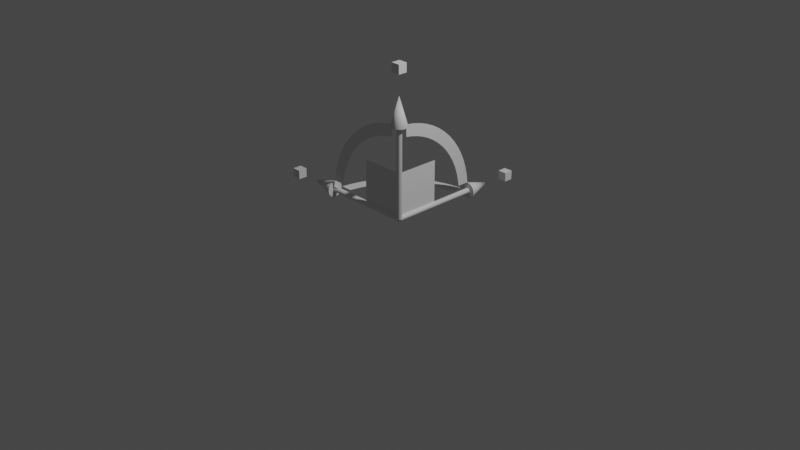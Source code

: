 # Source: axis_gizmo.blend  (saved by Blender 2.80.75; exported with 4.5.12 LTS)
import bpy
from mathutils import Matrix  # noqa: F401  (used for matrix-valued properties, if any)

bpy.ops.wm.read_factory_settings(use_empty=True)
scene = bpy.context.scene
scene.name = 'Scene'

# ---- collections
col_collection = bpy.data.collections.new('Collection'); scene.collection.children.link(col_collection)

# ---- world
world_world = bpy.data.worlds.new('World'); scene.world = world_world
world_world.use_nodes = True; world_world.node_tree.nodes.clear()
_N = world_world.node_tree.nodes; _L = world_world.node_tree.links
n0 = _N.new('ShaderNodeOutputWorld'); n0.name = 'World Output'; n0.location = (300, 300)
n1 = _N.new('ShaderNodeBackground'); n1.name = 'Background'; n1.location = (10, 300)
n1.inputs[0].default_value = (0.05088, 0.05088, 0.05088, 1.0)
_L.new(n1.outputs[0], n0.inputs[0])
n0.is_active_output = True
world_world.color = (0.05088, 0.05088, 0.05088)
world_world.use_sun_shadow = False
world_world.sun_shadow_jitter_overblur = 0.0

# ---- cameras
cam_camera = bpy.data.cameras.new('Camera')
cam_camera.clip_end = 100.0
cam_camera.ortho_scale = 7.314

# ---- lights
light_light = bpy.data.lights.new('Light', 'POINT')
light_light.transmission_factor = 0.0
light_light.energy = 1000.0
light_light.shadow_soft_size = 0.1
light_light.shadow_maximum_resolution = 0.006
light_light.use_absolute_resolution = True

# ---- meshes
me_cylinder = bpy.data.meshes.new('Cylinder')
me_cylinder.from_pydata([(8.727e-08, 0.183, -1.192e-07), (8.727e-08, 0.183, 1.177), (0.0357, 0.1795, -1.192e-07), (0.0357, 0.1795, 1.177), (0.07004, 0.1691, -1.192e-07), (0.07004, 0.1691, 1.177), (0.1017, 0.1522, -1.192e-07), (0.1017, 0.1522, 1.177), (0.1294, 0.1294, -1.192e-07), (0.1294, 0.1294, 1.177), (0.1522, 0.1017, -1.192e-07), (0.1522, 0.1017, 1.177), (0.1691, 0.07004, -1.192e-07), (0.1691, 0.07004, 1.177), (0.1795, 0.0357, -1.192e-07), (0.1795, 0.0357, 1.177), (0.183, 2.795e-07, -1.192e-07), (0.183, 2.795e-07, 1.177), (0.1795, -0.0357, -1.192e-07), (0.1795, -0.0357, 1.177), (0.1691, -0.07004, -1.192e-07), (0.1691, -0.07004, 1.177), (0.1522, -0.1017, -1.192e-07), (0.1522, -0.1017, 1.177), (0.1294, -0.1294, -1.192e-07), (0.1294, -0.1294, 1.177), (0.1017, -0.1522, -1.192e-07), (0.1017, -0.1522, 1.177), (0.07004, -0.1691, -1.192e-07), (0.07004, -0.1691, 1.177), (0.0357, -0.1795, -1.192e-07), (0.0357, -0.1795, 1.177), (2.763e-08, -0.183, -1.192e-07), (2.763e-08, -0.183, 1.177), (-0.0357, -0.1795, -1.192e-07), (-0.0357, -0.1795, 1.177), (-0.07004, -0.1691, -1.192e-07), (-0.07004, -0.1691, 1.177), (-0.1017, -0.1522, -1.192e-07), (-0.1017, -0.1522, 1.177), (-0.1294, -0.1294, -1.192e-07), (-0.1294, -0.1294, 1.177), (-0.1522, -0.1017, -1.192e-07), (-0.1522, -0.1017, 1.177), (-0.1691, -0.07004, -1.192e-07), (-0.1691, -0.07004, 1.177), (-0.1795, -0.0357, -1.192e-07), (-0.1795, -0.0357, 1.177), (-0.183, 4.424e-07, -1.192e-07), (-0.183, 4.424e-07, 1.177), (-0.1795, 0.03571, -1.192e-07), (-0.1795, 0.03571, 1.177), (-0.1691, 0.07004, -1.192e-07), (-0.1691, 0.07004, 1.177), (-0.1522, 0.1017, -1.192e-07), (-0.1522, 0.1017, 1.177), (-0.1294, 0.1294, -1.192e-07), (-0.1294, 0.1294, 1.177), (-0.1017, 0.1522, -1.192e-07), (-0.1017, 0.1522, 1.177), (-0.07004, 0.1691, -1.192e-07), (-0.07004, 0.1691, 1.177), (-0.0357, 0.1795, -1.192e-07), (-0.0357, 0.1795, 1.177), (0.1104, 0.5553, 1.177), (5.801e-08, 0.5661, 1.177), (0.2166, 0.523, 1.177), (0.3145, 0.4707, 1.177), (0.4003, 0.4003, 1.177), (0.4707, 0.3145, 1.177), (0.523, 0.2166, 1.177), (0.5553, 0.1104, 1.177), (0.5661, 1.824e-07, 1.177), (0.5553, -0.1104, 1.177), (0.523, -0.2166, 1.177), (0.4707, -0.3145, 1.177), (0.4003, -0.4003, 1.177), (0.3145, -0.4707, 1.177), (0.2166, -0.523, 1.177), (0.1104, -0.5553, 1.177), (-1.265e-07, -0.5661, 1.177), (-0.1104, -0.5553, 1.177), (-0.2166, -0.523, 1.177), (-0.3145, -0.4707, 1.177), (-0.4003, -0.4003, 1.177), (-0.4707, -0.3145, 1.177), (-0.523, -0.2166, 1.177), (-0.5553, -0.1104, 1.177), (-0.5661, 6.864e-07, 1.177), (-0.5553, 0.1104, 1.177), (-0.523, 0.2166, 1.177), (-0.4707, 0.3145, 1.177), (-0.4003, 0.4003, 1.177), (-0.3145, 0.4707, 1.177), (-0.2166, 0.523, 1.177), (-0.1104, 0.5553, 1.177), (1.351e-07, 3.026e-07, 1.549)], [], [(0, 1, 3, 2), (2, 3, 5, 4), (4, 5, 7, 6), (6, 7, 9, 8), (8, 9, 11, 10), (10, 11, 13, 12), (12, 13, 15, 14), (14, 15, 17, 16), (16, 17, 19, 18), (18, 19, 21, 20), (20, 21, 23, 22), (22, 23, 25, 24), (24, 25, 27, 26), (26, 27, 29, 28), (28, 29, 31, 30), (30, 31, 33, 32), (32, 33, 35, 34), (34, 35, 37, 36), (36, 37, 39, 38), (38, 39, 41, 40), (40, 41, 43, 42), (42, 43, 45, 44), (44, 45, 47, 46), (46, 47, 49, 48), (48, 49, 51, 50), (50, 51, 53, 52), (52, 53, 55, 54), (54, 55, 57, 56), (56, 57, 59, 58), (58, 59, 61, 60), (17, 15, 71, 72), (60, 61, 63, 62), (62, 63, 1, 0), (0, 2, 4, 6, 8, 10, 12, 14, 16, 18, 20, 22, 24, 26, 28, 30, 32, 34, 36, 38, 40, 42, 44, 46, 48, 50, 52, 54, 56, 58, 60, 62), (72, 71, 96), (35, 33, 80, 81), (53, 51, 89, 90), (9, 7, 67, 68), (27, 25, 76, 77), (45, 43, 85, 86), (63, 61, 94, 95), (19, 17, 72, 73), (37, 35, 81, 82), (55, 53, 90, 91), (11, 9, 68, 69), (29, 27, 77, 78), (47, 45, 86, 87), (3, 1, 65, 64), (1, 63, 95, 65), (21, 19, 73, 74), (39, 37, 82, 83), (57, 55, 91, 92), (13, 11, 69, 70), (31, 29, 78, 79), (49, 47, 87, 88), (5, 3, 64, 66), (23, 21, 74, 75), (41, 39, 83, 84), (59, 57, 92, 93), (15, 13, 70, 71), (33, 31, 79, 80), (51, 49, 88, 89), (7, 5, 66, 67), (25, 23, 75, 76), (43, 41, 84, 85), (61, 59, 93, 94), (86, 85, 96), (73, 72, 96), (87, 86, 96), (74, 73, 96), (88, 87, 96), (75, 74, 96), (89, 88, 96), (76, 75, 96), (90, 89, 96), (77, 76, 96), (91, 90, 96), (78, 77, 96), (64, 65, 96), (92, 91, 96), (79, 78, 96), (66, 64, 96), (93, 92, 96), (80, 79, 96), (67, 66, 96), (94, 93, 96), (81, 80, 96), (68, 67, 96), (95, 94, 96), (82, 81, 96), (69, 68, 96), (65, 95, 96), (83, 82, 96), (70, 69, 96), (84, 83, 96), (71, 70, 96), (85, 84, 96)])
me_cylinder.polygons.foreach_set('use_smooth', [1, 1, 1, 1, 1, 1, 1, 1, 1, 1, 1, 1, 1, 1, 1, 1, 1, 1, 1, 1, 1, 1, 1, 1, 1, 1, 1, 1, 1, 1, 0, 1, 1, 0, 1, 0, 0, 0, 0, 0, 0, 0, 0, 0, 0, 0, 0, 0, 0, 0, 0, 0, 0, 0, 0, 0, 0, 0, 0, 0, 0, 0, 0, 0, 0, 0, 1, 1, 1, 1, 1, 1, 1, 1, 1, 1, 1, 1, 1, 1, 1, 1, 1, 1, 1, 1, 1, 1, 1, 1, 1, 1, 1, 1, 1, 1, 1])
_uv = me_cylinder.uv_layers.new(name='UVMap')
_uv.uv.foreach_set('vector', [1.0, 0.5, 1.0, 1.0, 0.9688, 1.0, 0.9688, 0.5, 0.9688, 0.5, 0.9688, 1.0, 0.9375, 1.0, 0.9375, 0.5, 0.9375, 0.5, 0.9375, 1.0, 0.9062, 1.0, 0.9062, 0.5, 0.9062, 0.5, 0.9062, 1.0, 0.875, 1.0, 0.875, 0.5, 0.875, 0.5, 0.875, 1.0, 0.8438, 1.0, 0.8438, 0.5, 0.8438, 0.5, 0.8438, 1.0, 0.8125, 1.0, 0.8125, 0.5, 0.8125, 0.5, 0.8125, 1.0, 0.7812, 1.0, 0.7812, 0.5, 0.7812, 0.5, 0.7812, 1.0, 0.75, 1.0, 0.75, 0.5, 0.75, 0.5, 0.75, 1.0, 0.7188, 1.0, 0.7188, 0.5, 0.7188, 0.5, 0.7188, 1.0, 0.6875, 1.0, 0.6875, 0.5, 0.6875, 0.5, 0.6875, 1.0, 0.6562, 1.0, 0.6562, 0.5, 0.6562, 0.5, 0.6562, 1.0, 0.625, 1.0, 0.625, 0.5, 0.625, 0.5, 0.625, 1.0, 0.5938, 1.0, 0.5938, 0.5, 0.5938, 0.5, 0.5938, 1.0, 0.5625, 1.0, 0.5625, 0.5, 0.5625, 0.5, 0.5625, 1.0, 0.5312, 1.0, 0.5312, 0.5, 0.5312, 0.5, 0.5312, 1.0, 0.5, 1.0, 0.5, 0.5, 0.5, 0.5, 0.5, 1.0, 0.4688, 1.0, 0.4688, 0.5, 0.4688, 0.5, 0.4688, 1.0, 0.4375, 1.0, 0.4375, 0.5, 0.4375, 0.5, 0.4375, 1.0, 0.4062, 1.0, 0.4062, 0.5, 0.4062, 0.5, 0.4062, 1.0, 0.375, 1.0, 0.375, 0.5, 0.375, 0.5, 0.375, 1.0, 0.3438, 1.0, 0.3438, 0.5, 0.3438, 0.5, 0.3438, 1.0, 0.3125, 1.0, 0.3125, 0.5, 0.3125, 0.5, 0.3125, 1.0, 0.2812, 1.0, 0.2812, 0.5, 0.2812, 0.5, 0.2812, 1.0, 0.25, 1.0, 0.25, 0.5, 0.25, 0.5, 0.25, 1.0, 0.2188, 1.0, 0.2188, 0.5, 0.2188, 0.5, 0.2188, 1.0, 0.1875, 1.0, 0.1875, 0.5, 0.1875, 0.5, 0.1875, 1.0, 0.1562, 1.0, 0.1562, 0.5, 0.1562, 0.5, 0.1562, 1.0, 0.125, 1.0, 0.125, 0.5, 0.125, 0.5, 0.125, 1.0, 0.09375, 1.0, 0.09375, 0.5, 0.09375, 0.5, 0.09375, 1.0, 0.0625, 1.0, 0.0625, 0.5, 0.75, 1.0, 0.7812, 1.0, 0.7812, 1.0, 0.75, 1.0, 0.0625, 0.5, 0.0625, 1.0, 0.03125, 1.0, 0.03125, 0.5, 0.03125, 0.5, 0.03125, 1.0, 0.0, 1.0, 0.0, 0.5, 0.75, 0.49, 0.7968, 0.4854, 0.8418, 0.4717, 0.8833, 0.4496, 0.9197, 0.4197, 0.9496, 0.3833, 0.9717, 0.3418, 0.9854, 0.2968, 0.99, 0.25, 0.9854, 0.2032, 0.9717, 0.1582, 0.9496, 0.1167, 0.9197, 0.08029, 0.8833, 0.05045, 0.8418, 0.02827, 0.7968, 0.01461, 0.75, 0.01, 0.7032, 0.01461, 0.6582, 0.02827, 0.6167, 0.05045, 0.5803, 0.08029, 0.5504, 0.1167, 0.5283, 0.1582, 0.5146, 0.2032, 0.51, 0.25, 0.5146, 0.2968, 0.5283, 0.3418, 0.5504, 0.3833, 0.5803, 0.4197, 0.6167, 0.4496, 0.6582, 0.4717, 0.7032, 0.4854, 0.75, 1.0, 0.7812, 1.0, 0.75, 1.0, 0.4688, 1.0, 0.5, 1.0, 0.5, 1.0, 0.4688, 1.0, 0.1875, 1.0, 0.2188, 1.0, 0.2188, 1.0, 0.1875, 1.0, 0.875, 1.0, 0.9062, 1.0, 0.9062, 1.0, 0.875, 1.0, 0.5938, 1.0, 0.625, 1.0, 0.625, 1.0, 0.5938, 1.0, 0.3125, 1.0, 0.3438, 1.0, 0.3438, 1.0, 0.3125, 1.0, 0.03125, 1.0, 0.0625, 1.0, 0.0625, 1.0, 0.03125, 1.0, 0.7188, 1.0, 0.75, 1.0, 0.75, 1.0, 0.7188, 1.0, 0.4375, 1.0, 0.4688, 1.0, 0.4688, 1.0, 0.4375, 1.0, 0.1562, 1.0, 0.1875, 1.0, 0.1875, 1.0, 0.1562, 1.0, 0.8438, 1.0, 0.875, 1.0, 0.875, 1.0, 0.8438, 1.0, 0.5625, 1.0, 0.5938, 1.0, 0.5938, 1.0, 0.5625, 1.0, 0.2812, 1.0, 0.3125, 1.0, 0.3125, 1.0, 0.2812, 1.0, 0.9688, 1.0, 1.0, 1.0, 1.0, 1.0, 0.9688, 1.0, 0.0, 1.0, 0.03125, 1.0, 0.03125, 1.0, 0.0, 1.0, 0.6875, 1.0, 0.7188, 1.0, 0.7188, 1.0, 0.6875, 1.0, 0.4062, 1.0, 0.4375, 1.0, 0.4375, 1.0, 0.4062, 1.0, 0.125, 1.0, 0.1562, 1.0, 0.1562, 1.0, 0.125, 1.0, 0.8125, 1.0, 0.8438, 1.0, 0.8438, 1.0, 0.8125, 1.0, 0.5312, 1.0, 0.5625, 1.0, 0.5625, 1.0, 0.5312, 1.0, 0.25, 1.0, 0.2812, 1.0, 0.2812, 1.0, 0.25, 1.0, 0.9375, 1.0, 0.9688, 1.0, 0.9688, 1.0, 0.9375, 1.0, 0.6562, 1.0, 0.6875, 1.0, 0.6875, 1.0, 0.6562, 1.0, 0.375, 1.0, 0.4062, 1.0, 0.4062, 1.0, 0.375, 1.0, 0.09375, 1.0, 0.125, 1.0, 0.125, 1.0, 0.09375, 1.0, 0.7812, 1.0, 0.8125, 1.0, 0.8125, 1.0, 0.7812, 1.0, 0.5, 1.0, 0.5312, 1.0, 0.5312, 1.0, 0.5, 1.0, 0.2188, 1.0, 0.25, 1.0, 0.25, 1.0, 0.2188, 1.0, 0.9062, 1.0, 0.9375, 1.0, 0.9375, 1.0, 0.9062, 1.0, 0.625, 1.0, 0.6562, 1.0, 0.6562, 1.0, 0.625, 1.0, 0.3438, 1.0, 0.375, 1.0, 0.375, 1.0, 0.3438, 1.0, 0.0625, 1.0, 0.09375, 1.0, 0.09375, 1.0, 0.0625, 1.0, 0.3125, 1.0, 0.3438, 1.0, 0.3125, 1.0, 0.7188, 1.0, 0.75, 1.0, 0.7188, 1.0, 0.2812, 1.0, 0.3125, 1.0, 0.2812, 1.0, 0.6875, 1.0, 0.7188, 1.0, 0.6875, 1.0, 0.25, 1.0, 0.2812, 1.0, 0.25, 1.0, 0.6562, 1.0, 0.6875, 1.0, 0.6562, 1.0, 0.2188, 1.0, 0.25, 1.0, 0.2188, 1.0, 0.625, 1.0, 0.6562, 1.0, 0.625, 1.0, 0.1875, 1.0, 0.2188, 1.0, 0.1875, 1.0, 0.5938, 1.0, 0.625, 1.0, 0.5938, 1.0, 0.1562, 1.0, 0.1875, 1.0, 0.1562, 1.0, 0.5625, 1.0, 0.5938, 1.0, 0.5625, 1.0, 0.9688, 1.0, 1.0, 1.0, 0.9688, 1.0, 0.125, 1.0, 0.1562, 1.0, 0.125, 1.0, 0.5312, 1.0, 0.5625, 1.0, 0.5312, 1.0, 0.9375, 1.0, 0.9688, 1.0, 0.9375, 1.0, 0.09375, 1.0, 0.125, 1.0, 0.09375, 1.0, 0.5, 1.0, 0.5312, 1.0, 0.5, 1.0, 0.9062, 1.0, 0.9375, 1.0, 0.9062, 1.0, 0.0625, 1.0, 0.09375, 1.0, 0.0625, 1.0, 0.4688, 1.0, 0.5, 1.0, 0.4688, 1.0, 0.875, 1.0, 0.9062, 1.0, 0.875, 1.0, 0.03125, 1.0, 0.0625, 1.0, 0.03125, 1.0, 0.4375, 1.0, 0.4688, 1.0, 0.4375, 1.0, 0.8438, 1.0, 0.875, 1.0, 0.8438, 1.0, 0.0, 1.0, 0.03125, 1.0, 0.0, 1.0, 0.4062, 1.0, 0.4375, 1.0, 0.4062, 1.0, 0.8125, 1.0, 0.8438, 1.0, 0.8125, 1.0, 0.375, 1.0, 0.4062, 1.0, 0.375, 1.0, 0.7812, 1.0, 0.8125, 1.0, 0.7812, 1.0, 0.3438, 1.0, 0.375, 1.0, 0.3438, 1.0])
me_cylinder.use_remesh_preserve_volume = False
me_cylinder.use_remesh_preserve_attributes = False
me_cylinder.use_mirror_vertex_groups = False
me_cylinder.update()
me_cylinder_001 = bpy.data.meshes.new('Cylinder.001')
me_cylinder_001.from_pydata([(-0.9952, 0.09802, 0.0), (-0.9808, 0.1951, 0.0), (-0.9569, 0.2903, 0.0), (-0.9239, 0.3827, 0.0), (-0.8819, 0.4714, 0.0), (-0.8315, 0.5556, 0.0), (-0.773, 0.6344, 0.0), (-0.7071, 0.7071, 0.0), (-0.6344, 0.773, 0.0), (-0.5556, 0.8315, 0.0), (-0.4714, 0.8819, 0.0), (-0.3827, 0.9239, 0.0), (-0.2903, 0.9569, 0.0), (-0.1951, 0.9808, 0.0), (-0.09802, 0.9952, 0.0), (-0.8634, 0.09802, 0.0), (-0.8509, 0.1693, 0.0), (-0.8302, 0.2518, 0.0), (-0.8015, 0.332, 0.0), (-0.7651, 0.409, 0.0), (-0.7213, 0.482, 0.0), (-0.6706, 0.5504, 0.0), (-0.6135, 0.6135, 0.0), (-0.5504, 0.6706, 0.0), (-0.482, 0.7213, 0.0), (-0.409, 0.7651, 0.0), (-0.332, 0.8015, 0.0), (-0.2518, 0.8302, 0.0), (-0.1693, 0.8509, 0.0), (-0.09802, 0.8634, 0.0)], [], [(15, 16, 1, 0), (16, 17, 2, 1), (17, 18, 3, 2), (18, 19, 4, 3), (19, 20, 5, 4), (20, 21, 6, 5), (21, 22, 7, 6), (22, 23, 8, 7), (23, 24, 9, 8), (24, 25, 10, 9), (25, 26, 11, 10), (26, 27, 12, 11), (27, 28, 13, 12), (28, 29, 14, 13)])
_uv = me_cylinder_001.uv_layers.new(name='UVMap')
_uv.uv.foreach_set('vector', [0.04279, 0.2704, 0.04579, 0.2906, 0.01461, 0.2968, 0.01116, 0.2735, 0.04579, 0.2906, 0.05075, 0.3104, 0.02033, 0.3197, 0.01461, 0.2968, 0.05075, 0.3104, 0.05764, 0.3297, 0.02827, 0.3418, 0.02033, 0.3197, 0.05764, 0.3297, 0.06637, 0.3482, 0.03834, 0.3631, 0.02827, 0.3418, 0.06637, 0.3482, 0.07688, 0.3657, 0.05045, 0.3833, 0.03834, 0.3631, 0.07688, 0.3657, 0.08905, 0.3821, 0.06448, 0.4023, 0.05045, 0.3833, 0.08905, 0.3821, 0.1028, 0.3972, 0.08029, 0.4197, 0.06448, 0.4023, 0.1028, 0.3972, 0.1179, 0.411, 0.09775, 0.4355, 0.08029, 0.4197, 0.1179, 0.411, 0.1343, 0.4231, 0.1167, 0.4496, 0.09775, 0.4355, 0.1343, 0.4231, 0.1518, 0.4336, 0.1369, 0.4617, 0.1167, 0.4496, 0.1518, 0.4336, 0.1703, 0.4424, 0.1582, 0.4717, 0.1369, 0.4617, 0.1703, 0.4424, 0.1896, 0.4492, 0.1803, 0.4797, 0.1582, 0.4717, 0.1896, 0.4492, 0.2094, 0.4542, 0.2032, 0.4854, 0.1803, 0.4797, 0.2094, 0.4542, 0.2296, 0.4572, 0.2265, 0.4888, 0.2032, 0.4854])
me_cylinder_001.use_remesh_preserve_volume = False
me_cylinder_001.use_remesh_preserve_attributes = False
me_cylinder_001.use_mirror_vertex_groups = False
me_cylinder_001.update()
me_plane_001 = bpy.data.meshes.new('Plane.001')
me_plane_001.from_pydata([(-0.5, 0.5, 0.0), (0.0, 0.5, 0.0), (-0.5, 0.0, 0.0), (0.0, 0.0, 0.0)], [], [(2, 3, 1, 0)])
_uv = me_plane_001.uv_layers.new(name='UVMap')
_uv.uv.foreach_set('vector', [0.0, 0.5, 0.5, 0.5, 0.5, 1.0, 0.0, 1.0])
me_plane_001.use_remesh_preserve_volume = False
me_plane_001.use_remesh_preserve_attributes = False
me_plane_001.use_mirror_vertex_groups = False
me_plane_001.update()
me_cylinder_002 = bpy.data.meshes.new('Cylinder.002')
me_cylinder_002.from_pydata([(-0.9952, 0.09802, 0.0), (-0.9808, 0.1951, 0.0), (-0.9569, 0.2903, 0.0), (-0.9239, 0.3827, 0.0), (-0.8819, 0.4714, 0.0), (-0.8315, 0.5556, 0.0), (-0.773, 0.6344, 0.0), (-0.7071, 0.7071, 0.0), (-0.6344, 0.773, 0.0), (-0.5556, 0.8315, 0.0), (-0.4714, 0.8819, 0.0), (-0.3827, 0.9239, 0.0), (-0.2903, 0.9569, 0.0), (-0.1951, 0.9808, 0.0), (-0.09802, 0.9952, 0.0), (-0.8634, 0.09802, 0.0), (-0.8509, 0.1693, 0.0), (-0.8302, 0.2518, 0.0), (-0.8015, 0.332, 0.0), (-0.7651, 0.409, 0.0), (-0.7213, 0.482, 0.0), (-0.6706, 0.5504, 0.0), (-0.6135, 0.6135, 0.0), (-0.5504, 0.6706, 0.0), (-0.482, 0.7213, 0.0), (-0.409, 0.7651, 0.0), (-0.332, 0.8015, 0.0), (-0.2518, 0.8302, 0.0), (-0.1693, 0.8509, 0.0), (-0.09802, 0.8634, 0.0)], [], [(15, 16, 1, 0), (16, 17, 2, 1), (17, 18, 3, 2), (18, 19, 4, 3), (19, 20, 5, 4), (20, 21, 6, 5), (21, 22, 7, 6), (22, 23, 8, 7), (23, 24, 9, 8), (24, 25, 10, 9), (25, 26, 11, 10), (26, 27, 12, 11), (27, 28, 13, 12), (28, 29, 14, 13)])
_uv = me_cylinder_002.uv_layers.new(name='UVMap')
_uv.uv.foreach_set('vector', [0.04279, 0.2704, 0.04579, 0.2906, 0.01461, 0.2968, 0.01116, 0.2735, 0.04579, 0.2906, 0.05075, 0.3104, 0.02033, 0.3197, 0.01461, 0.2968, 0.05075, 0.3104, 0.05764, 0.3297, 0.02827, 0.3418, 0.02033, 0.3197, 0.05764, 0.3297, 0.06637, 0.3482, 0.03834, 0.3631, 0.02827, 0.3418, 0.06637, 0.3482, 0.07688, 0.3657, 0.05045, 0.3833, 0.03834, 0.3631, 0.07688, 0.3657, 0.08905, 0.3821, 0.06448, 0.4023, 0.05045, 0.3833, 0.08905, 0.3821, 0.1028, 0.3972, 0.08029, 0.4197, 0.06448, 0.4023, 0.1028, 0.3972, 0.1179, 0.411, 0.09775, 0.4355, 0.08029, 0.4197, 0.1179, 0.411, 0.1343, 0.4231, 0.1167, 0.4496, 0.09775, 0.4355, 0.1343, 0.4231, 0.1518, 0.4336, 0.1369, 0.4617, 0.1167, 0.4496, 0.1518, 0.4336, 0.1703, 0.4424, 0.1582, 0.4717, 0.1369, 0.4617, 0.1703, 0.4424, 0.1896, 0.4492, 0.1803, 0.4797, 0.1582, 0.4717, 0.1896, 0.4492, 0.2094, 0.4542, 0.2032, 0.4854, 0.1803, 0.4797, 0.2094, 0.4542, 0.2296, 0.4572, 0.2265, 0.4888, 0.2032, 0.4854])
me_cylinder_002.use_remesh_preserve_volume = False
me_cylinder_002.use_remesh_preserve_attributes = False
me_cylinder_002.use_mirror_vertex_groups = False
me_cylinder_002.update()
me_plane_000 = bpy.data.meshes.new('Plane.000')
me_plane_000.from_pydata([(-0.5, 0.5, 0.0), (0.0, 0.5, 0.0), (-0.5, 0.0, 0.0), (0.0, 0.0, 0.0)], [], [(2, 3, 1, 0)])
_uv = me_plane_000.uv_layers.new(name='UVMap')
_uv.uv.foreach_set('vector', [0.0, 0.5, 0.5, 0.5, 0.5, 1.0, 0.0, 1.0])
me_plane_000.use_remesh_preserve_volume = False
me_plane_000.use_remesh_preserve_attributes = False
me_plane_000.use_mirror_vertex_groups = False
me_plane_000.update()
me_cylinder_003 = bpy.data.meshes.new('Cylinder.003')
me_cylinder_003.from_pydata([(-0.9952, 0.09802, 0.0), (-0.9808, 0.1951, 0.0), (-0.9569, 0.2903, 0.0), (-0.9239, 0.3827, 0.0), (-0.8819, 0.4714, 0.0), (-0.8315, 0.5556, 0.0), (-0.773, 0.6344, 0.0), (-0.7071, 0.7071, 0.0), (-0.6344, 0.773, 0.0), (-0.5556, 0.8315, 0.0), (-0.4714, 0.8819, 0.0), (-0.3827, 0.9239, 0.0), (-0.2903, 0.9569, 0.0), (-0.1951, 0.9808, 0.0), (-0.09802, 0.9952, 0.0), (-0.8634, 0.09802, 0.0), (-0.8509, 0.1693, 0.0), (-0.8302, 0.2518, 0.0), (-0.8015, 0.332, 0.0), (-0.7651, 0.409, 0.0), (-0.7213, 0.482, 0.0), (-0.6706, 0.5504, 0.0), (-0.6135, 0.6135, 0.0), (-0.5504, 0.6706, 0.0), (-0.482, 0.7213, 0.0), (-0.409, 0.7651, 0.0), (-0.332, 0.8015, 0.0), (-0.2518, 0.8302, 0.0), (-0.1693, 0.8509, 0.0), (-0.09802, 0.8634, 0.0)], [], [(15, 16, 1, 0), (16, 17, 2, 1), (17, 18, 3, 2), (18, 19, 4, 3), (19, 20, 5, 4), (20, 21, 6, 5), (21, 22, 7, 6), (22, 23, 8, 7), (23, 24, 9, 8), (24, 25, 10, 9), (25, 26, 11, 10), (26, 27, 12, 11), (27, 28, 13, 12), (28, 29, 14, 13)])
_uv = me_cylinder_003.uv_layers.new(name='UVMap')
_uv.uv.foreach_set('vector', [0.04279, 0.2704, 0.04579, 0.2906, 0.01461, 0.2968, 0.01116, 0.2735, 0.04579, 0.2906, 0.05075, 0.3104, 0.02033, 0.3197, 0.01461, 0.2968, 0.05075, 0.3104, 0.05764, 0.3297, 0.02827, 0.3418, 0.02033, 0.3197, 0.05764, 0.3297, 0.06637, 0.3482, 0.03834, 0.3631, 0.02827, 0.3418, 0.06637, 0.3482, 0.07688, 0.3657, 0.05045, 0.3833, 0.03834, 0.3631, 0.07688, 0.3657, 0.08905, 0.3821, 0.06448, 0.4023, 0.05045, 0.3833, 0.08905, 0.3821, 0.1028, 0.3972, 0.08029, 0.4197, 0.06448, 0.4023, 0.1028, 0.3972, 0.1179, 0.411, 0.09775, 0.4355, 0.08029, 0.4197, 0.1179, 0.411, 0.1343, 0.4231, 0.1167, 0.4496, 0.09775, 0.4355, 0.1343, 0.4231, 0.1518, 0.4336, 0.1369, 0.4617, 0.1167, 0.4496, 0.1518, 0.4336, 0.1703, 0.4424, 0.1582, 0.4717, 0.1369, 0.4617, 0.1703, 0.4424, 0.1896, 0.4492, 0.1803, 0.4797, 0.1582, 0.4717, 0.1896, 0.4492, 0.2094, 0.4542, 0.2032, 0.4854, 0.1803, 0.4797, 0.2094, 0.4542, 0.2296, 0.4572, 0.2265, 0.4888, 0.2032, 0.4854])
me_cylinder_003.use_remesh_preserve_volume = False
me_cylinder_003.use_remesh_preserve_attributes = False
me_cylinder_003.use_mirror_vertex_groups = False
me_cylinder_003.update()
me_plane_002 = bpy.data.meshes.new('Plane.002')
me_plane_002.from_pydata([(-0.5, 0.5, 0.0), (0.0, 0.5, 0.0), (-0.5, 0.0, 0.0), (0.0, 0.0, 0.0)], [], [(2, 3, 1, 0)])
_uv = me_plane_002.uv_layers.new(name='UVMap')
_uv.uv.foreach_set('vector', [0.0, 0.5, 0.5, 0.5, 0.5, 1.0, 0.0, 1.0])
me_plane_002.use_remesh_preserve_volume = False
me_plane_002.use_remesh_preserve_attributes = False
me_plane_002.use_mirror_vertex_groups = False
me_plane_002.update()
me_cylinder_004 = bpy.data.meshes.new('Cylinder.004')
me_cylinder_004.from_pydata([(8.727e-08, 0.183, -1.192e-07), (8.727e-08, 0.183, 1.177), (0.0357, 0.1795, -1.192e-07), (0.0357, 0.1795, 1.177), (0.07004, 0.1691, -1.192e-07), (0.07004, 0.1691, 1.177), (0.1017, 0.1522, -1.192e-07), (0.1017, 0.1522, 1.177), (0.1294, 0.1294, -1.192e-07), (0.1294, 0.1294, 1.177), (0.1522, 0.1017, -1.192e-07), (0.1522, 0.1017, 1.177), (0.1691, 0.07004, -1.192e-07), (0.1691, 0.07004, 1.177), (0.1795, 0.0357, -1.192e-07), (0.1795, 0.0357, 1.177), (0.183, 2.795e-07, -1.192e-07), (0.183, 2.795e-07, 1.177), (0.1795, -0.0357, -1.192e-07), (0.1795, -0.0357, 1.177), (0.1691, -0.07004, -1.192e-07), (0.1691, -0.07004, 1.177), (0.1522, -0.1017, -1.192e-07), (0.1522, -0.1017, 1.177), (0.1294, -0.1294, -1.192e-07), (0.1294, -0.1294, 1.177), (0.1017, -0.1522, -1.192e-07), (0.1017, -0.1522, 1.177), (0.07004, -0.1691, -1.192e-07), (0.07004, -0.1691, 1.177), (0.0357, -0.1795, -1.192e-07), (0.0357, -0.1795, 1.177), (2.763e-08, -0.183, -1.192e-07), (2.763e-08, -0.183, 1.177), (-0.0357, -0.1795, -1.192e-07), (-0.0357, -0.1795, 1.177), (-0.07004, -0.1691, -1.192e-07), (-0.07004, -0.1691, 1.177), (-0.1017, -0.1522, -1.192e-07), (-0.1017, -0.1522, 1.177), (-0.1294, -0.1294, -1.192e-07), (-0.1294, -0.1294, 1.177), (-0.1522, -0.1017, -1.192e-07), (-0.1522, -0.1017, 1.177), (-0.1691, -0.07004, -1.192e-07), (-0.1691, -0.07004, 1.177), (-0.1795, -0.0357, -1.192e-07), (-0.1795, -0.0357, 1.177), (-0.183, 4.424e-07, -1.192e-07), (-0.183, 4.424e-07, 1.177), (-0.1795, 0.03571, -1.192e-07), (-0.1795, 0.03571, 1.177), (-0.1691, 0.07004, -1.192e-07), (-0.1691, 0.07004, 1.177), (-0.1522, 0.1017, -1.192e-07), (-0.1522, 0.1017, 1.177), (-0.1294, 0.1294, -1.192e-07), (-0.1294, 0.1294, 1.177), (-0.1017, 0.1522, -1.192e-07), (-0.1017, 0.1522, 1.177), (-0.07004, 0.1691, -1.192e-07), (-0.07004, 0.1691, 1.177), (-0.0357, 0.1795, -1.192e-07), (-0.0357, 0.1795, 1.177), (0.1104, 0.5553, 1.177), (5.801e-08, 0.5661, 1.177), (0.2166, 0.523, 1.177), (0.3145, 0.4707, 1.177), (0.4003, 0.4003, 1.177), (0.4707, 0.3145, 1.177), (0.523, 0.2166, 1.177), (0.5553, 0.1104, 1.177), (0.5661, 1.824e-07, 1.177), (0.5553, -0.1104, 1.177), (0.523, -0.2166, 1.177), (0.4707, -0.3145, 1.177), (0.4003, -0.4003, 1.177), (0.3145, -0.4707, 1.177), (0.2166, -0.523, 1.177), (0.1104, -0.5553, 1.177), (-1.265e-07, -0.5661, 1.177), (-0.1104, -0.5553, 1.177), (-0.2166, -0.523, 1.177), (-0.3145, -0.4707, 1.177), (-0.4003, -0.4003, 1.177), (-0.4707, -0.3145, 1.177), (-0.523, -0.2166, 1.177), (-0.5553, -0.1104, 1.177), (-0.5661, 6.864e-07, 1.177), (-0.5553, 0.1104, 1.177), (-0.523, 0.2166, 1.177), (-0.4707, 0.3145, 1.177), (-0.4003, 0.4003, 1.177), (-0.3145, 0.4707, 1.177), (-0.2166, 0.523, 1.177), (-0.1104, 0.5553, 1.177), (1.351e-07, 3.026e-07, 1.549)], [], [(0, 1, 3, 2), (2, 3, 5, 4), (4, 5, 7, 6), (6, 7, 9, 8), (8, 9, 11, 10), (10, 11, 13, 12), (12, 13, 15, 14), (14, 15, 17, 16), (16, 17, 19, 18), (18, 19, 21, 20), (20, 21, 23, 22), (22, 23, 25, 24), (24, 25, 27, 26), (26, 27, 29, 28), (28, 29, 31, 30), (30, 31, 33, 32), (32, 33, 35, 34), (34, 35, 37, 36), (36, 37, 39, 38), (38, 39, 41, 40), (40, 41, 43, 42), (42, 43, 45, 44), (44, 45, 47, 46), (46, 47, 49, 48), (48, 49, 51, 50), (50, 51, 53, 52), (52, 53, 55, 54), (54, 55, 57, 56), (56, 57, 59, 58), (58, 59, 61, 60), (17, 15, 71, 72), (60, 61, 63, 62), (62, 63, 1, 0), (0, 2, 4, 6, 8, 10, 12, 14, 16, 18, 20, 22, 24, 26, 28, 30, 32, 34, 36, 38, 40, 42, 44, 46, 48, 50, 52, 54, 56, 58, 60, 62), (72, 71, 96), (35, 33, 80, 81), (53, 51, 89, 90), (9, 7, 67, 68), (27, 25, 76, 77), (45, 43, 85, 86), (63, 61, 94, 95), (19, 17, 72, 73), (37, 35, 81, 82), (55, 53, 90, 91), (11, 9, 68, 69), (29, 27, 77, 78), (47, 45, 86, 87), (3, 1, 65, 64), (1, 63, 95, 65), (21, 19, 73, 74), (39, 37, 82, 83), (57, 55, 91, 92), (13, 11, 69, 70), (31, 29, 78, 79), (49, 47, 87, 88), (5, 3, 64, 66), (23, 21, 74, 75), (41, 39, 83, 84), (59, 57, 92, 93), (15, 13, 70, 71), (33, 31, 79, 80), (51, 49, 88, 89), (7, 5, 66, 67), (25, 23, 75, 76), (43, 41, 84, 85), (61, 59, 93, 94), (86, 85, 96), (73, 72, 96), (87, 86, 96), (74, 73, 96), (88, 87, 96), (75, 74, 96), (89, 88, 96), (76, 75, 96), (90, 89, 96), (77, 76, 96), (91, 90, 96), (78, 77, 96), (64, 65, 96), (92, 91, 96), (79, 78, 96), (66, 64, 96), (93, 92, 96), (80, 79, 96), (67, 66, 96), (94, 93, 96), (81, 80, 96), (68, 67, 96), (95, 94, 96), (82, 81, 96), (69, 68, 96), (65, 95, 96), (83, 82, 96), (70, 69, 96), (84, 83, 96), (71, 70, 96), (85, 84, 96)])
me_cylinder_004.polygons.foreach_set('use_smooth', [1, 1, 1, 1, 1, 1, 1, 1, 1, 1, 1, 1, 1, 1, 1, 1, 1, 1, 1, 1, 1, 1, 1, 1, 1, 1, 1, 1, 1, 1, 0, 1, 1, 0, 1, 0, 0, 0, 0, 0, 0, 0, 0, 0, 0, 0, 0, 0, 0, 0, 0, 0, 0, 0, 0, 0, 0, 0, 0, 0, 0, 0, 0, 0, 0, 0, 1, 1, 1, 1, 1, 1, 1, 1, 1, 1, 1, 1, 1, 1, 1, 1, 1, 1, 1, 1, 1, 1, 1, 1, 1, 1, 1, 1, 1, 1, 1])
_uv = me_cylinder_004.uv_layers.new(name='UVMap')
_uv.uv.foreach_set('vector', [1.0, 0.5, 1.0, 1.0, 0.9688, 1.0, 0.9688, 0.5, 0.9688, 0.5, 0.9688, 1.0, 0.9375, 1.0, 0.9375, 0.5, 0.9375, 0.5, 0.9375, 1.0, 0.9062, 1.0, 0.9062, 0.5, 0.9062, 0.5, 0.9062, 1.0, 0.875, 1.0, 0.875, 0.5, 0.875, 0.5, 0.875, 1.0, 0.8438, 1.0, 0.8438, 0.5, 0.8438, 0.5, 0.8438, 1.0, 0.8125, 1.0, 0.8125, 0.5, 0.8125, 0.5, 0.8125, 1.0, 0.7812, 1.0, 0.7812, 0.5, 0.7812, 0.5, 0.7812, 1.0, 0.75, 1.0, 0.75, 0.5, 0.75, 0.5, 0.75, 1.0, 0.7188, 1.0, 0.7188, 0.5, 0.7188, 0.5, 0.7188, 1.0, 0.6875, 1.0, 0.6875, 0.5, 0.6875, 0.5, 0.6875, 1.0, 0.6562, 1.0, 0.6562, 0.5, 0.6562, 0.5, 0.6562, 1.0, 0.625, 1.0, 0.625, 0.5, 0.625, 0.5, 0.625, 1.0, 0.5938, 1.0, 0.5938, 0.5, 0.5938, 0.5, 0.5938, 1.0, 0.5625, 1.0, 0.5625, 0.5, 0.5625, 0.5, 0.5625, 1.0, 0.5312, 1.0, 0.5312, 0.5, 0.5312, 0.5, 0.5312, 1.0, 0.5, 1.0, 0.5, 0.5, 0.5, 0.5, 0.5, 1.0, 0.4688, 1.0, 0.4688, 0.5, 0.4688, 0.5, 0.4688, 1.0, 0.4375, 1.0, 0.4375, 0.5, 0.4375, 0.5, 0.4375, 1.0, 0.4062, 1.0, 0.4062, 0.5, 0.4062, 0.5, 0.4062, 1.0, 0.375, 1.0, 0.375, 0.5, 0.375, 0.5, 0.375, 1.0, 0.3438, 1.0, 0.3438, 0.5, 0.3438, 0.5, 0.3438, 1.0, 0.3125, 1.0, 0.3125, 0.5, 0.3125, 0.5, 0.3125, 1.0, 0.2812, 1.0, 0.2812, 0.5, 0.2812, 0.5, 0.2812, 1.0, 0.25, 1.0, 0.25, 0.5, 0.25, 0.5, 0.25, 1.0, 0.2188, 1.0, 0.2188, 0.5, 0.2188, 0.5, 0.2188, 1.0, 0.1875, 1.0, 0.1875, 0.5, 0.1875, 0.5, 0.1875, 1.0, 0.1562, 1.0, 0.1562, 0.5, 0.1562, 0.5, 0.1562, 1.0, 0.125, 1.0, 0.125, 0.5, 0.125, 0.5, 0.125, 1.0, 0.09375, 1.0, 0.09375, 0.5, 0.09375, 0.5, 0.09375, 1.0, 0.0625, 1.0, 0.0625, 0.5, 0.75, 1.0, 0.7812, 1.0, 0.7812, 1.0, 0.75, 1.0, 0.0625, 0.5, 0.0625, 1.0, 0.03125, 1.0, 0.03125, 0.5, 0.03125, 0.5, 0.03125, 1.0, 0.0, 1.0, 0.0, 0.5, 0.75, 0.49, 0.7968, 0.4854, 0.8418, 0.4717, 0.8833, 0.4496, 0.9197, 0.4197, 0.9496, 0.3833, 0.9717, 0.3418, 0.9854, 0.2968, 0.99, 0.25, 0.9854, 0.2032, 0.9717, 0.1582, 0.9496, 0.1167, 0.9197, 0.08029, 0.8833, 0.05045, 0.8418, 0.02827, 0.7968, 0.01461, 0.75, 0.01, 0.7032, 0.01461, 0.6582, 0.02827, 0.6167, 0.05045, 0.5803, 0.08029, 0.5504, 0.1167, 0.5283, 0.1582, 0.5146, 0.2032, 0.51, 0.25, 0.5146, 0.2968, 0.5283, 0.3418, 0.5504, 0.3833, 0.5803, 0.4197, 0.6167, 0.4496, 0.6582, 0.4717, 0.7032, 0.4854, 0.75, 1.0, 0.7812, 1.0, 0.75, 1.0, 0.4688, 1.0, 0.5, 1.0, 0.5, 1.0, 0.4688, 1.0, 0.1875, 1.0, 0.2188, 1.0, 0.2188, 1.0, 0.1875, 1.0, 0.875, 1.0, 0.9062, 1.0, 0.9062, 1.0, 0.875, 1.0, 0.5938, 1.0, 0.625, 1.0, 0.625, 1.0, 0.5938, 1.0, 0.3125, 1.0, 0.3438, 1.0, 0.3438, 1.0, 0.3125, 1.0, 0.03125, 1.0, 0.0625, 1.0, 0.0625, 1.0, 0.03125, 1.0, 0.7188, 1.0, 0.75, 1.0, 0.75, 1.0, 0.7188, 1.0, 0.4375, 1.0, 0.4688, 1.0, 0.4688, 1.0, 0.4375, 1.0, 0.1562, 1.0, 0.1875, 1.0, 0.1875, 1.0, 0.1562, 1.0, 0.8438, 1.0, 0.875, 1.0, 0.875, 1.0, 0.8438, 1.0, 0.5625, 1.0, 0.5938, 1.0, 0.5938, 1.0, 0.5625, 1.0, 0.2812, 1.0, 0.3125, 1.0, 0.3125, 1.0, 0.2812, 1.0, 0.9688, 1.0, 1.0, 1.0, 1.0, 1.0, 0.9688, 1.0, 0.0, 1.0, 0.03125, 1.0, 0.03125, 1.0, 0.0, 1.0, 0.6875, 1.0, 0.7188, 1.0, 0.7188, 1.0, 0.6875, 1.0, 0.4062, 1.0, 0.4375, 1.0, 0.4375, 1.0, 0.4062, 1.0, 0.125, 1.0, 0.1562, 1.0, 0.1562, 1.0, 0.125, 1.0, 0.8125, 1.0, 0.8438, 1.0, 0.8438, 1.0, 0.8125, 1.0, 0.5312, 1.0, 0.5625, 1.0, 0.5625, 1.0, 0.5312, 1.0, 0.25, 1.0, 0.2812, 1.0, 0.2812, 1.0, 0.25, 1.0, 0.9375, 1.0, 0.9688, 1.0, 0.9688, 1.0, 0.9375, 1.0, 0.6562, 1.0, 0.6875, 1.0, 0.6875, 1.0, 0.6562, 1.0, 0.375, 1.0, 0.4062, 1.0, 0.4062, 1.0, 0.375, 1.0, 0.09375, 1.0, 0.125, 1.0, 0.125, 1.0, 0.09375, 1.0, 0.7812, 1.0, 0.8125, 1.0, 0.8125, 1.0, 0.7812, 1.0, 0.5, 1.0, 0.5312, 1.0, 0.5312, 1.0, 0.5, 1.0, 0.2188, 1.0, 0.25, 1.0, 0.25, 1.0, 0.2188, 1.0, 0.9062, 1.0, 0.9375, 1.0, 0.9375, 1.0, 0.9062, 1.0, 0.625, 1.0, 0.6562, 1.0, 0.6562, 1.0, 0.625, 1.0, 0.3438, 1.0, 0.375, 1.0, 0.375, 1.0, 0.3438, 1.0, 0.0625, 1.0, 0.09375, 1.0, 0.09375, 1.0, 0.0625, 1.0, 0.3125, 1.0, 0.3438, 1.0, 0.3125, 1.0, 0.7188, 1.0, 0.75, 1.0, 0.7188, 1.0, 0.2812, 1.0, 0.3125, 1.0, 0.2812, 1.0, 0.6875, 1.0, 0.7188, 1.0, 0.6875, 1.0, 0.25, 1.0, 0.2812, 1.0, 0.25, 1.0, 0.6562, 1.0, 0.6875, 1.0, 0.6562, 1.0, 0.2188, 1.0, 0.25, 1.0, 0.2188, 1.0, 0.625, 1.0, 0.6562, 1.0, 0.625, 1.0, 0.1875, 1.0, 0.2188, 1.0, 0.1875, 1.0, 0.5938, 1.0, 0.625, 1.0, 0.5938, 1.0, 0.1562, 1.0, 0.1875, 1.0, 0.1562, 1.0, 0.5625, 1.0, 0.5938, 1.0, 0.5625, 1.0, 0.9688, 1.0, 1.0, 1.0, 0.9688, 1.0, 0.125, 1.0, 0.1562, 1.0, 0.125, 1.0, 0.5312, 1.0, 0.5625, 1.0, 0.5312, 1.0, 0.9375, 1.0, 0.9688, 1.0, 0.9375, 1.0, 0.09375, 1.0, 0.125, 1.0, 0.09375, 1.0, 0.5, 1.0, 0.5312, 1.0, 0.5, 1.0, 0.9062, 1.0, 0.9375, 1.0, 0.9062, 1.0, 0.0625, 1.0, 0.09375, 1.0, 0.0625, 1.0, 0.4688, 1.0, 0.5, 1.0, 0.4688, 1.0, 0.875, 1.0, 0.9062, 1.0, 0.875, 1.0, 0.03125, 1.0, 0.0625, 1.0, 0.03125, 1.0, 0.4375, 1.0, 0.4688, 1.0, 0.4375, 1.0, 0.8438, 1.0, 0.875, 1.0, 0.8438, 1.0, 0.0, 1.0, 0.03125, 1.0, 0.0, 1.0, 0.4062, 1.0, 0.4375, 1.0, 0.4062, 1.0, 0.8125, 1.0, 0.8438, 1.0, 0.8125, 1.0, 0.375, 1.0, 0.4062, 1.0, 0.375, 1.0, 0.7812, 1.0, 0.8125, 1.0, 0.7812, 1.0, 0.3438, 1.0, 0.375, 1.0, 0.3438, 1.0])
me_cylinder_004.use_remesh_preserve_volume = False
me_cylinder_004.use_remesh_preserve_attributes = False
me_cylinder_004.use_mirror_vertex_groups = False
me_cylinder_004.update()
me_cylinder_005 = bpy.data.meshes.new('Cylinder.005')
me_cylinder_005.from_pydata([(8.727e-08, 0.183, -1.192e-07), (8.727e-08, 0.183, 1.177), (0.0357, 0.1795, -1.192e-07), (0.0357, 0.1795, 1.177), (0.07004, 0.1691, -1.192e-07), (0.07004, 0.1691, 1.177), (0.1017, 0.1522, -1.192e-07), (0.1017, 0.1522, 1.177), (0.1294, 0.1294, -1.192e-07), (0.1294, 0.1294, 1.177), (0.1522, 0.1017, -1.192e-07), (0.1522, 0.1017, 1.177), (0.1691, 0.07004, -1.192e-07), (0.1691, 0.07004, 1.177), (0.1795, 0.0357, -1.192e-07), (0.1795, 0.0357, 1.177), (0.183, 2.795e-07, -1.192e-07), (0.183, 2.795e-07, 1.177), (0.1795, -0.0357, -1.192e-07), (0.1795, -0.0357, 1.177), (0.1691, -0.07004, -1.192e-07), (0.1691, -0.07004, 1.177), (0.1522, -0.1017, -1.192e-07), (0.1522, -0.1017, 1.177), (0.1294, -0.1294, -1.192e-07), (0.1294, -0.1294, 1.177), (0.1017, -0.1522, -1.192e-07), (0.1017, -0.1522, 1.177), (0.07004, -0.1691, -1.192e-07), (0.07004, -0.1691, 1.177), (0.0357, -0.1795, -1.192e-07), (0.0357, -0.1795, 1.177), (2.763e-08, -0.183, -1.192e-07), (2.763e-08, -0.183, 1.177), (-0.0357, -0.1795, -1.192e-07), (-0.0357, -0.1795, 1.177), (-0.07004, -0.1691, -1.192e-07), (-0.07004, -0.1691, 1.177), (-0.1017, -0.1522, -1.192e-07), (-0.1017, -0.1522, 1.177), (-0.1294, -0.1294, -1.192e-07), (-0.1294, -0.1294, 1.177), (-0.1522, -0.1017, -1.192e-07), (-0.1522, -0.1017, 1.177), (-0.1691, -0.07004, -1.192e-07), (-0.1691, -0.07004, 1.177), (-0.1795, -0.0357, -1.192e-07), (-0.1795, -0.0357, 1.177), (-0.183, 4.424e-07, -1.192e-07), (-0.183, 4.424e-07, 1.177), (-0.1795, 0.03571, -1.192e-07), (-0.1795, 0.03571, 1.177), (-0.1691, 0.07004, -1.192e-07), (-0.1691, 0.07004, 1.177), (-0.1522, 0.1017, -1.192e-07), (-0.1522, 0.1017, 1.177), (-0.1294, 0.1294, -1.192e-07), (-0.1294, 0.1294, 1.177), (-0.1017, 0.1522, -1.192e-07), (-0.1017, 0.1522, 1.177), (-0.07004, 0.1691, -1.192e-07), (-0.07004, 0.1691, 1.177), (-0.0357, 0.1795, -1.192e-07), (-0.0357, 0.1795, 1.177), (0.1104, 0.5553, 1.177), (5.801e-08, 0.5661, 1.177), (0.2166, 0.523, 1.177), (0.3145, 0.4707, 1.177), (0.4003, 0.4003, 1.177), (0.4707, 0.3145, 1.177), (0.523, 0.2166, 1.177), (0.5553, 0.1104, 1.177), (0.5661, 1.824e-07, 1.177), (0.5553, -0.1104, 1.177), (0.523, -0.2166, 1.177), (0.4707, -0.3145, 1.177), (0.4003, -0.4003, 1.177), (0.3145, -0.4707, 1.177), (0.2166, -0.523, 1.177), (0.1104, -0.5553, 1.177), (-1.265e-07, -0.5661, 1.177), (-0.1104, -0.5553, 1.177), (-0.2166, -0.523, 1.177), (-0.3145, -0.4707, 1.177), (-0.4003, -0.4003, 1.177), (-0.4707, -0.3145, 1.177), (-0.523, -0.2166, 1.177), (-0.5553, -0.1104, 1.177), (-0.5661, 6.864e-07, 1.177), (-0.5553, 0.1104, 1.177), (-0.523, 0.2166, 1.177), (-0.4707, 0.3145, 1.177), (-0.4003, 0.4003, 1.177), (-0.3145, 0.4707, 1.177), (-0.2166, 0.523, 1.177), (-0.1104, 0.5553, 1.177), (1.351e-07, 3.026e-07, 1.549)], [], [(0, 1, 3, 2), (2, 3, 5, 4), (4, 5, 7, 6), (6, 7, 9, 8), (8, 9, 11, 10), (10, 11, 13, 12), (12, 13, 15, 14), (14, 15, 17, 16), (16, 17, 19, 18), (18, 19, 21, 20), (20, 21, 23, 22), (22, 23, 25, 24), (24, 25, 27, 26), (26, 27, 29, 28), (28, 29, 31, 30), (30, 31, 33, 32), (32, 33, 35, 34), (34, 35, 37, 36), (36, 37, 39, 38), (38, 39, 41, 40), (40, 41, 43, 42), (42, 43, 45, 44), (44, 45, 47, 46), (46, 47, 49, 48), (48, 49, 51, 50), (50, 51, 53, 52), (52, 53, 55, 54), (54, 55, 57, 56), (56, 57, 59, 58), (58, 59, 61, 60), (17, 15, 71, 72), (60, 61, 63, 62), (62, 63, 1, 0), (0, 2, 4, 6, 8, 10, 12, 14, 16, 18, 20, 22, 24, 26, 28, 30, 32, 34, 36, 38, 40, 42, 44, 46, 48, 50, 52, 54, 56, 58, 60, 62), (72, 71, 96), (35, 33, 80, 81), (53, 51, 89, 90), (9, 7, 67, 68), (27, 25, 76, 77), (45, 43, 85, 86), (63, 61, 94, 95), (19, 17, 72, 73), (37, 35, 81, 82), (55, 53, 90, 91), (11, 9, 68, 69), (29, 27, 77, 78), (47, 45, 86, 87), (3, 1, 65, 64), (1, 63, 95, 65), (21, 19, 73, 74), (39, 37, 82, 83), (57, 55, 91, 92), (13, 11, 69, 70), (31, 29, 78, 79), (49, 47, 87, 88), (5, 3, 64, 66), (23, 21, 74, 75), (41, 39, 83, 84), (59, 57, 92, 93), (15, 13, 70, 71), (33, 31, 79, 80), (51, 49, 88, 89), (7, 5, 66, 67), (25, 23, 75, 76), (43, 41, 84, 85), (61, 59, 93, 94), (86, 85, 96), (73, 72, 96), (87, 86, 96), (74, 73, 96), (88, 87, 96), (75, 74, 96), (89, 88, 96), (76, 75, 96), (90, 89, 96), (77, 76, 96), (91, 90, 96), (78, 77, 96), (64, 65, 96), (92, 91, 96), (79, 78, 96), (66, 64, 96), (93, 92, 96), (80, 79, 96), (67, 66, 96), (94, 93, 96), (81, 80, 96), (68, 67, 96), (95, 94, 96), (82, 81, 96), (69, 68, 96), (65, 95, 96), (83, 82, 96), (70, 69, 96), (84, 83, 96), (71, 70, 96), (85, 84, 96)])
me_cylinder_005.polygons.foreach_set('use_smooth', [1, 1, 1, 1, 1, 1, 1, 1, 1, 1, 1, 1, 1, 1, 1, 1, 1, 1, 1, 1, 1, 1, 1, 1, 1, 1, 1, 1, 1, 1, 0, 1, 1, 0, 1, 0, 0, 0, 0, 0, 0, 0, 0, 0, 0, 0, 0, 0, 0, 0, 0, 0, 0, 0, 0, 0, 0, 0, 0, 0, 0, 0, 0, 0, 0, 0, 1, 1, 1, 1, 1, 1, 1, 1, 1, 1, 1, 1, 1, 1, 1, 1, 1, 1, 1, 1, 1, 1, 1, 1, 1, 1, 1, 1, 1, 1, 1])
_uv = me_cylinder_005.uv_layers.new(name='UVMap')
_uv.uv.foreach_set('vector', [1.0, 0.5, 1.0, 1.0, 0.9688, 1.0, 0.9688, 0.5, 0.9688, 0.5, 0.9688, 1.0, 0.9375, 1.0, 0.9375, 0.5, 0.9375, 0.5, 0.9375, 1.0, 0.9062, 1.0, 0.9062, 0.5, 0.9062, 0.5, 0.9062, 1.0, 0.875, 1.0, 0.875, 0.5, 0.875, 0.5, 0.875, 1.0, 0.8438, 1.0, 0.8438, 0.5, 0.8438, 0.5, 0.8438, 1.0, 0.8125, 1.0, 0.8125, 0.5, 0.8125, 0.5, 0.8125, 1.0, 0.7812, 1.0, 0.7812, 0.5, 0.7812, 0.5, 0.7812, 1.0, 0.75, 1.0, 0.75, 0.5, 0.75, 0.5, 0.75, 1.0, 0.7188, 1.0, 0.7188, 0.5, 0.7188, 0.5, 0.7188, 1.0, 0.6875, 1.0, 0.6875, 0.5, 0.6875, 0.5, 0.6875, 1.0, 0.6562, 1.0, 0.6562, 0.5, 0.6562, 0.5, 0.6562, 1.0, 0.625, 1.0, 0.625, 0.5, 0.625, 0.5, 0.625, 1.0, 0.5938, 1.0, 0.5938, 0.5, 0.5938, 0.5, 0.5938, 1.0, 0.5625, 1.0, 0.5625, 0.5, 0.5625, 0.5, 0.5625, 1.0, 0.5312, 1.0, 0.5312, 0.5, 0.5312, 0.5, 0.5312, 1.0, 0.5, 1.0, 0.5, 0.5, 0.5, 0.5, 0.5, 1.0, 0.4688, 1.0, 0.4688, 0.5, 0.4688, 0.5, 0.4688, 1.0, 0.4375, 1.0, 0.4375, 0.5, 0.4375, 0.5, 0.4375, 1.0, 0.4062, 1.0, 0.4062, 0.5, 0.4062, 0.5, 0.4062, 1.0, 0.375, 1.0, 0.375, 0.5, 0.375, 0.5, 0.375, 1.0, 0.3438, 1.0, 0.3438, 0.5, 0.3438, 0.5, 0.3438, 1.0, 0.3125, 1.0, 0.3125, 0.5, 0.3125, 0.5, 0.3125, 1.0, 0.2812, 1.0, 0.2812, 0.5, 0.2812, 0.5, 0.2812, 1.0, 0.25, 1.0, 0.25, 0.5, 0.25, 0.5, 0.25, 1.0, 0.2188, 1.0, 0.2188, 0.5, 0.2188, 0.5, 0.2188, 1.0, 0.1875, 1.0, 0.1875, 0.5, 0.1875, 0.5, 0.1875, 1.0, 0.1562, 1.0, 0.1562, 0.5, 0.1562, 0.5, 0.1562, 1.0, 0.125, 1.0, 0.125, 0.5, 0.125, 0.5, 0.125, 1.0, 0.09375, 1.0, 0.09375, 0.5, 0.09375, 0.5, 0.09375, 1.0, 0.0625, 1.0, 0.0625, 0.5, 0.75, 1.0, 0.7812, 1.0, 0.7812, 1.0, 0.75, 1.0, 0.0625, 0.5, 0.0625, 1.0, 0.03125, 1.0, 0.03125, 0.5, 0.03125, 0.5, 0.03125, 1.0, 0.0, 1.0, 0.0, 0.5, 0.75, 0.49, 0.7968, 0.4854, 0.8418, 0.4717, 0.8833, 0.4496, 0.9197, 0.4197, 0.9496, 0.3833, 0.9717, 0.3418, 0.9854, 0.2968, 0.99, 0.25, 0.9854, 0.2032, 0.9717, 0.1582, 0.9496, 0.1167, 0.9197, 0.08029, 0.8833, 0.05045, 0.8418, 0.02827, 0.7968, 0.01461, 0.75, 0.01, 0.7032, 0.01461, 0.6582, 0.02827, 0.6167, 0.05045, 0.5803, 0.08029, 0.5504, 0.1167, 0.5283, 0.1582, 0.5146, 0.2032, 0.51, 0.25, 0.5146, 0.2968, 0.5283, 0.3418, 0.5504, 0.3833, 0.5803, 0.4197, 0.6167, 0.4496, 0.6582, 0.4717, 0.7032, 0.4854, 0.75, 1.0, 0.7812, 1.0, 0.75, 1.0, 0.4688, 1.0, 0.5, 1.0, 0.5, 1.0, 0.4688, 1.0, 0.1875, 1.0, 0.2188, 1.0, 0.2188, 1.0, 0.1875, 1.0, 0.875, 1.0, 0.9062, 1.0, 0.9062, 1.0, 0.875, 1.0, 0.5938, 1.0, 0.625, 1.0, 0.625, 1.0, 0.5938, 1.0, 0.3125, 1.0, 0.3438, 1.0, 0.3438, 1.0, 0.3125, 1.0, 0.03125, 1.0, 0.0625, 1.0, 0.0625, 1.0, 0.03125, 1.0, 0.7188, 1.0, 0.75, 1.0, 0.75, 1.0, 0.7188, 1.0, 0.4375, 1.0, 0.4688, 1.0, 0.4688, 1.0, 0.4375, 1.0, 0.1562, 1.0, 0.1875, 1.0, 0.1875, 1.0, 0.1562, 1.0, 0.8438, 1.0, 0.875, 1.0, 0.875, 1.0, 0.8438, 1.0, 0.5625, 1.0, 0.5938, 1.0, 0.5938, 1.0, 0.5625, 1.0, 0.2812, 1.0, 0.3125, 1.0, 0.3125, 1.0, 0.2812, 1.0, 0.9688, 1.0, 1.0, 1.0, 1.0, 1.0, 0.9688, 1.0, 0.0, 1.0, 0.03125, 1.0, 0.03125, 1.0, 0.0, 1.0, 0.6875, 1.0, 0.7188, 1.0, 0.7188, 1.0, 0.6875, 1.0, 0.4062, 1.0, 0.4375, 1.0, 0.4375, 1.0, 0.4062, 1.0, 0.125, 1.0, 0.1562, 1.0, 0.1562, 1.0, 0.125, 1.0, 0.8125, 1.0, 0.8438, 1.0, 0.8438, 1.0, 0.8125, 1.0, 0.5312, 1.0, 0.5625, 1.0, 0.5625, 1.0, 0.5312, 1.0, 0.25, 1.0, 0.2812, 1.0, 0.2812, 1.0, 0.25, 1.0, 0.9375, 1.0, 0.9688, 1.0, 0.9688, 1.0, 0.9375, 1.0, 0.6562, 1.0, 0.6875, 1.0, 0.6875, 1.0, 0.6562, 1.0, 0.375, 1.0, 0.4062, 1.0, 0.4062, 1.0, 0.375, 1.0, 0.09375, 1.0, 0.125, 1.0, 0.125, 1.0, 0.09375, 1.0, 0.7812, 1.0, 0.8125, 1.0, 0.8125, 1.0, 0.7812, 1.0, 0.5, 1.0, 0.5312, 1.0, 0.5312, 1.0, 0.5, 1.0, 0.2188, 1.0, 0.25, 1.0, 0.25, 1.0, 0.2188, 1.0, 0.9062, 1.0, 0.9375, 1.0, 0.9375, 1.0, 0.9062, 1.0, 0.625, 1.0, 0.6562, 1.0, 0.6562, 1.0, 0.625, 1.0, 0.3438, 1.0, 0.375, 1.0, 0.375, 1.0, 0.3438, 1.0, 0.0625, 1.0, 0.09375, 1.0, 0.09375, 1.0, 0.0625, 1.0, 0.3125, 1.0, 0.3438, 1.0, 0.3125, 1.0, 0.7188, 1.0, 0.75, 1.0, 0.7188, 1.0, 0.2812, 1.0, 0.3125, 1.0, 0.2812, 1.0, 0.6875, 1.0, 0.7188, 1.0, 0.6875, 1.0, 0.25, 1.0, 0.2812, 1.0, 0.25, 1.0, 0.6562, 1.0, 0.6875, 1.0, 0.6562, 1.0, 0.2188, 1.0, 0.25, 1.0, 0.2188, 1.0, 0.625, 1.0, 0.6562, 1.0, 0.625, 1.0, 0.1875, 1.0, 0.2188, 1.0, 0.1875, 1.0, 0.5938, 1.0, 0.625, 1.0, 0.5938, 1.0, 0.1562, 1.0, 0.1875, 1.0, 0.1562, 1.0, 0.5625, 1.0, 0.5938, 1.0, 0.5625, 1.0, 0.9688, 1.0, 1.0, 1.0, 0.9688, 1.0, 0.125, 1.0, 0.1562, 1.0, 0.125, 1.0, 0.5312, 1.0, 0.5625, 1.0, 0.5312, 1.0, 0.9375, 1.0, 0.9688, 1.0, 0.9375, 1.0, 0.09375, 1.0, 0.125, 1.0, 0.09375, 1.0, 0.5, 1.0, 0.5312, 1.0, 0.5, 1.0, 0.9062, 1.0, 0.9375, 1.0, 0.9062, 1.0, 0.0625, 1.0, 0.09375, 1.0, 0.0625, 1.0, 0.4688, 1.0, 0.5, 1.0, 0.4688, 1.0, 0.875, 1.0, 0.9062, 1.0, 0.875, 1.0, 0.03125, 1.0, 0.0625, 1.0, 0.03125, 1.0, 0.4375, 1.0, 0.4688, 1.0, 0.4375, 1.0, 0.8438, 1.0, 0.875, 1.0, 0.8438, 1.0, 0.0, 1.0, 0.03125, 1.0, 0.0, 1.0, 0.4062, 1.0, 0.4375, 1.0, 0.4062, 1.0, 0.8125, 1.0, 0.8438, 1.0, 0.8125, 1.0, 0.375, 1.0, 0.4062, 1.0, 0.375, 1.0, 0.7812, 1.0, 0.8125, 1.0, 0.7812, 1.0, 0.3438, 1.0, 0.375, 1.0, 0.3438, 1.0])
me_cylinder_005.use_remesh_preserve_volume = False
me_cylinder_005.use_remesh_preserve_attributes = False
me_cylinder_005.use_mirror_vertex_groups = False
me_cylinder_005.update()
me_cube = bpy.data.meshes.new('Cube')
me_cube.from_pydata([(-1.0, -1.0, -1.0), (-1.0, -1.0, 1.0), (-1.0, 1.0, -1.0), (-1.0, 1.0, 1.0), (1.0, -1.0, -1.0), (1.0, -1.0, 1.0), (1.0, 1.0, -1.0), (1.0, 1.0, 1.0)], [], [(0, 1, 3, 2), (2, 3, 7, 6), (6, 7, 5, 4), (4, 5, 1, 0), (2, 6, 4, 0), (7, 3, 1, 5)])
_uv = me_cube.uv_layers.new(name='UVMap')
_uv.uv.foreach_set('vector', [0.375, 0.0, 0.625, 0.0, 0.625, 0.25, 0.375, 0.25, 0.375, 0.25, 0.625, 0.25, 0.625, 0.5, 0.375, 0.5, 0.375, 0.5, 0.625, 0.5, 0.625, 0.75, 0.375, 0.75, 0.375, 0.75, 0.625, 0.75, 0.625, 1.0, 0.375, 1.0, 0.125, 0.5, 0.375, 0.5, 0.375, 0.75, 0.125, 0.75, 0.625, 0.5, 0.875, 0.5, 0.875, 0.75, 0.625, 0.75])
me_cube.use_remesh_preserve_volume = False
me_cube.use_remesh_preserve_attributes = False
me_cube.use_mirror_vertex_groups = False
me_cube.update()
me_cube_001 = bpy.data.meshes.new('Cube.001')
me_cube_001.from_pydata([(-1.0, -1.0, -1.0), (-1.0, -1.0, 1.0), (-1.0, 1.0, -1.0), (-1.0, 1.0, 1.0), (1.0, -1.0, -1.0), (1.0, -1.0, 1.0), (1.0, 1.0, -1.0), (1.0, 1.0, 1.0)], [], [(0, 1, 3, 2), (2, 3, 7, 6), (6, 7, 5, 4), (4, 5, 1, 0), (2, 6, 4, 0), (7, 3, 1, 5)])
_uv = me_cube_001.uv_layers.new(name='UVMap')
_uv.uv.foreach_set('vector', [0.375, 0.0, 0.625, 0.0, 0.625, 0.25, 0.375, 0.25, 0.375, 0.25, 0.625, 0.25, 0.625, 0.5, 0.375, 0.5, 0.375, 0.5, 0.625, 0.5, 0.625, 0.75, 0.375, 0.75, 0.375, 0.75, 0.625, 0.75, 0.625, 1.0, 0.375, 1.0, 0.125, 0.5, 0.375, 0.5, 0.375, 0.75, 0.125, 0.75, 0.625, 0.5, 0.875, 0.5, 0.875, 0.75, 0.625, 0.75])
me_cube_001.use_remesh_preserve_volume = False
me_cube_001.use_remesh_preserve_attributes = False
me_cube_001.use_mirror_vertex_groups = False
me_cube_001.update()
me_cube_002 = bpy.data.meshes.new('Cube.002')
me_cube_002.from_pydata([(-1.0, -1.0, -1.0), (-1.0, -1.0, 1.0), (-1.0, 1.0, -1.0), (-1.0, 1.0, 1.0), (1.0, -1.0, -1.0), (1.0, -1.0, 1.0), (1.0, 1.0, -1.0), (1.0, 1.0, 1.0)], [], [(0, 1, 3, 2), (2, 3, 7, 6), (6, 7, 5, 4), (4, 5, 1, 0), (2, 6, 4, 0), (7, 3, 1, 5)])
_uv = me_cube_002.uv_layers.new(name='UVMap')
_uv.uv.foreach_set('vector', [0.375, 0.0, 0.625, 0.0, 0.625, 0.25, 0.375, 0.25, 0.375, 0.25, 0.625, 0.25, 0.625, 0.5, 0.375, 0.5, 0.375, 0.5, 0.625, 0.5, 0.625, 0.75, 0.375, 0.75, 0.375, 0.75, 0.625, 0.75, 0.625, 1.0, 0.375, 1.0, 0.125, 0.5, 0.375, 0.5, 0.375, 0.75, 0.125, 0.75, 0.625, 0.5, 0.875, 0.5, 0.875, 0.75, 0.625, 0.75])
me_cube_002.use_remesh_preserve_volume = False
me_cube_002.use_remesh_preserve_attributes = False
me_cube_002.use_mirror_vertex_groups = False
me_cube_002.update()

# ---- objects
ob_light = bpy.data.objects.new('Light', light_light)
ob_camera = bpy.data.objects.new('Camera', cam_camera)
ob_cylinder = bpy.data.objects.new('Cylinder', me_cylinder)
ob_cylinder_001 = bpy.data.objects.new('Cylinder.001', me_cylinder_001)
ob_plane = bpy.data.objects.new('Plane', me_plane_001)
ob_cylinder_002 = bpy.data.objects.new('Cylinder.002', me_cylinder_002)
ob_plane_001 = bpy.data.objects.new('Plane.001', me_plane_000)
ob_cylinder_003 = bpy.data.objects.new('Cylinder.003', me_cylinder_003)
ob_plane_002 = bpy.data.objects.new('Plane.002', me_plane_002)
ob_cylinder_004 = bpy.data.objects.new('Cylinder.004', me_cylinder_004)
ob_cylinder_005 = bpy.data.objects.new('Cylinder.005', me_cylinder_005)
ob_cube = bpy.data.objects.new('Cube', me_cube)
ob_cube_001 = bpy.data.objects.new('Cube.001', me_cube_001)
ob_cube_002 = bpy.data.objects.new('Cube.002', me_cube_002)

# ---- transforms, parenting, visibility, modifiers, constraints
ob_light.location = (4.076, 1.005, 5.904)
ob_light.rotation_euler = (0.6503, 0.05522, 1.866)
ob_light.lock_rotations_4d = False
ob_light.empty_display_type = 'ARROWS'
ob_light.color = (0.0, 0.0, 0.0, 0.0)
ob_light.lineart.crease_threshold = 0.0
ob_camera.location = (7.359, -6.926, 4.958)
ob_camera.rotation_euler = (1.109, 0.0, 0.8149)
ob_camera.lock_rotations_4d = False
ob_camera.empty_display_type = 'ARROWS'
ob_camera.color = (0.0, 0.0, 0.0, 0.0)
ob_camera.display_type = 'WIRE'
ob_camera.lineart.crease_threshold = 0.0
ob_cylinder.location = (0.0, 0.0, 0.0)
ob_cylinder.rotation_euler = (4.712, 0.0, 0.0)
ob_cylinder.scale = (0.1603, 0.1603, 0.8493)
ob_cylinder.lineart.crease_threshold = 0.0
ob_cylinder_001.location = (0.0, 0.0, 0.0)
ob_cylinder_001.lineart.crease_threshold = 0.0
ob_plane.location = (0.0, 0.0, 0.0)
ob_plane.lineart.crease_threshold = 0.0
ob_cylinder_002.location = (0.0, 0.0, 0.0)
ob_cylinder_002.rotation_euler = (-0.0, 1.571, 0.0)
ob_cylinder_002.lineart.crease_threshold = 0.0
ob_plane_001.location = (0.0, 0.0, 0.0)
ob_plane_001.rotation_euler = (-0.0, 1.571, 0.0)
ob_plane_001.lineart.crease_threshold = 0.0
ob_cylinder_003.location = (0.0, 0.0, 0.0)
ob_cylinder_003.rotation_euler = (-1.57, 1.571, 0.0)
ob_cylinder_003.lineart.crease_threshold = 0.0
ob_plane_002.location = (0.0, 0.0, 0.0)
ob_plane_002.rotation_euler = (-1.57, 1.571, 0.0)
ob_plane_002.lineart.crease_threshold = 0.0
ob_cylinder_004.location = (0.0, 0.0, 0.0)
ob_cylinder_004.rotation_euler = (6.283, -0.0, 0.0)
ob_cylinder_004.scale = (0.1603, 0.1603, 0.8493)
ob_cylinder_004.lineart.crease_threshold = 0.0
ob_cylinder_005.location = (0.0, 0.0, 0.0)
ob_cylinder_005.rotation_euler = (4.712, -0.0, 1.571)
ob_cylinder_005.scale = (0.1603, 0.1603, 0.8493)
ob_cylinder_005.lineart.crease_threshold = 0.0
ob_cube.location = (0.0, 1.6, 0.0)
ob_cube.scale = (0.05, 0.05, 0.05)
ob_cube.lineart.crease_threshold = 0.0
ob_cube_001.location = (-1.6, 0.0, 0.0)
ob_cube_001.scale = (0.05, 0.05, 0.05)
ob_cube_001.lineart.crease_threshold = 0.0
ob_cube_002.location = (0.0, 0.0, 1.6)
ob_cube_002.scale = (0.05, 0.05, 0.05)
ob_cube_002.lineart.crease_threshold = 0.0

# ---- collection membership
col_collection.objects.link(ob_light)
col_collection.objects.link(ob_camera)
col_collection.objects.link(ob_cylinder)
col_collection.objects.link(ob_cylinder_001)
col_collection.objects.link(ob_plane)
col_collection.objects.link(ob_cylinder_002)
col_collection.objects.link(ob_plane_001)
col_collection.objects.link(ob_cylinder_003)
col_collection.objects.link(ob_plane_002)
col_collection.objects.link(ob_cylinder_004)
col_collection.objects.link(ob_cylinder_005)
col_collection.objects.link(ob_cube)
col_collection.objects.link(ob_cube_001)
col_collection.objects.link(ob_cube_002)

# ---- scene / render settings (as saved in the file)
scene.camera = ob_camera
scene.frame_start = 1; scene.frame_end = 250; scene.frame_set(144)
scene.render.engine = 'BLENDER_EEVEE_NEXT'
scene.cycles.use_denoising = False
scene.cycles.samples = 128
scene.cycles.sampling_pattern = 'TABULATED_SOBOL'
scene.cycles.use_adaptive_sampling = False
scene.cycles.use_light_tree = False
scene.view_settings.view_transform = 'Filmic'
bpy.context.view_layer.update()
